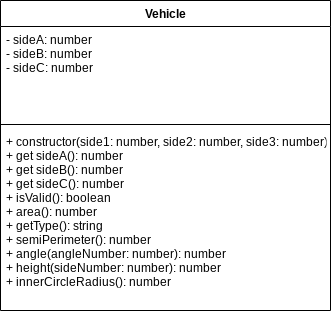

The diagram above was exported from draw.io. Its source (the exported page's mxGraphModel, read from the mxfile embedded in the PNG):
<mxGraphModel dx="605" dy="299" grid="1" gridSize="10" guides="1" tooltips="1" connect="1" arrows="1" fold="1" page="1" pageScale="1" pageWidth="827" pageHeight="1169" math="0" shadow="0">
  <root>
    <mxCell id="0" />
    <mxCell id="1" parent="0" />
    <mxCell id="2" value="Vehicle" style="swimlane;fontStyle=1;align=center;verticalAlign=top;childLayout=stackLayout;horizontal=1;startSize=26;horizontalStack=0;resizeParent=1;resizeParentMax=0;resizeLast=0;collapsible=1;marginBottom=0;" parent="1" vertex="1">
      <mxGeometry x="210" y="80" width="330" height="310" as="geometry" />
    </mxCell>
    <mxCell id="3" value="- sideA: number&#10;- sideB: number&#10;- sideC: number" style="text;strokeColor=none;fillColor=none;align=left;verticalAlign=top;spacingLeft=4;spacingRight=4;overflow=hidden;rotatable=0;points=[[0,0.5],[1,0.5]];portConstraint=eastwest;" parent="2" vertex="1">
      <mxGeometry y="26" width="330" height="94" as="geometry" />
    </mxCell>
    <mxCell id="4" value="" style="line;strokeWidth=1;fillColor=none;align=left;verticalAlign=middle;spacingTop=-1;spacingLeft=3;spacingRight=3;rotatable=0;labelPosition=right;points=[];portConstraint=eastwest;strokeColor=inherit;" parent="2" vertex="1">
      <mxGeometry y="120" width="330" height="8" as="geometry" />
    </mxCell>
    <mxCell id="5" value="+ constructor(side1: number, side2: number, side3: number)&#10;+ get sideA(): number&#10;+ get sideB(): number&#10;+ get sideC(): number&#10;+ isValid(): boolean&#10;+ area(): number&#10;+ getType(): string&#10;+ semiPerimeter(): number&#10;+ angle(angleNumber: number): number&#10;+ height(sideNumber: number): number&#10;+ innerCircleRadius(): number&#10;" style="text;strokeColor=none;fillColor=none;align=left;verticalAlign=top;spacingLeft=4;spacingRight=4;overflow=hidden;rotatable=0;points=[[0,0.5],[1,0.5]];portConstraint=eastwest;" parent="2" vertex="1">
      <mxGeometry y="128" width="330" height="182" as="geometry" />
    </mxCell>
  </root>
</mxGraphModel>